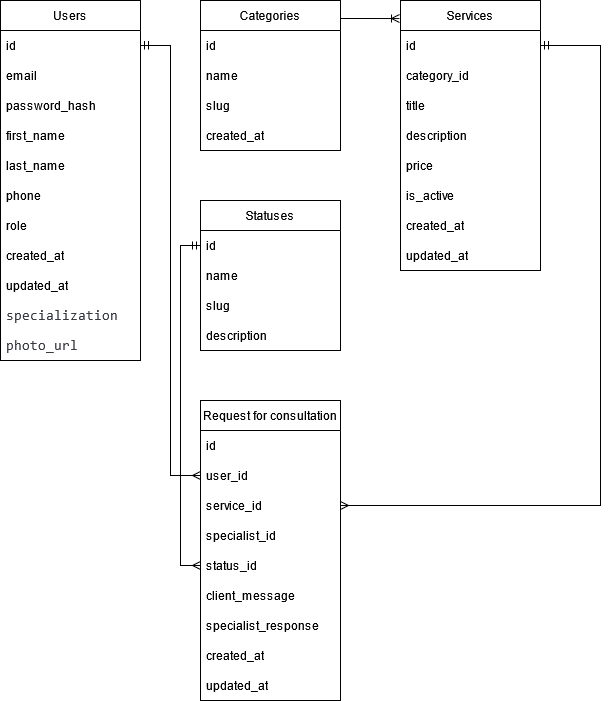

The diagram above was exported from draw.io. Its source (the exported page's mxGraphModel, read from the mxfile embedded in the PNG):
<mxGraphModel dx="1414" dy="787" grid="1" gridSize="10" guides="1" tooltips="1" connect="1" arrows="1" fold="1" page="1" pageScale="1" pageWidth="850" pageHeight="1100" math="0" shadow="0">
  <root>
    <mxCell id="0" />
    <mxCell id="1" parent="0" />
    <mxCell id="XavzUhiIAEndpNL_QniH-1" parent="1" style="swimlane;fontStyle=0;childLayout=stackLayout;horizontal=1;startSize=30;horizontalStack=0;resizeParent=1;resizeParentMax=0;resizeLast=0;collapsible=1;marginBottom=0;whiteSpace=wrap;html=1;" value="Users" vertex="1">
      <mxGeometry height="360" width="140" x="40" y="200" as="geometry" />
    </mxCell>
    <mxCell id="XavzUhiIAEndpNL_QniH-2" parent="XavzUhiIAEndpNL_QniH-1" style="text;strokeColor=none;fillColor=none;align=left;verticalAlign=middle;spacingLeft=4;spacingRight=4;overflow=hidden;points=[[0,0.5],[1,0.5]];portConstraint=eastwest;rotatable=0;whiteSpace=wrap;html=1;" value="id" vertex="1">
      <mxGeometry height="30" width="140" y="30" as="geometry" />
    </mxCell>
    <mxCell id="XavzUhiIAEndpNL_QniH-3" parent="XavzUhiIAEndpNL_QniH-1" style="text;strokeColor=none;fillColor=none;align=left;verticalAlign=middle;spacingLeft=4;spacingRight=4;overflow=hidden;points=[[0,0.5],[1,0.5]];portConstraint=eastwest;rotatable=0;whiteSpace=wrap;html=1;" value="email" vertex="1">
      <mxGeometry height="30" width="140" y="60" as="geometry" />
    </mxCell>
    <mxCell id="XavzUhiIAEndpNL_QniH-6" parent="XavzUhiIAEndpNL_QniH-1" style="text;strokeColor=none;fillColor=none;align=left;verticalAlign=middle;spacingLeft=4;spacingRight=4;overflow=hidden;points=[[0,0.5],[1,0.5]];portConstraint=eastwest;rotatable=0;whiteSpace=wrap;html=1;" value="password_hash" vertex="1">
      <mxGeometry height="30" width="140" y="90" as="geometry" />
    </mxCell>
    <mxCell id="XavzUhiIAEndpNL_QniH-7" parent="XavzUhiIAEndpNL_QniH-1" style="text;strokeColor=none;fillColor=none;align=left;verticalAlign=middle;spacingLeft=4;spacingRight=4;overflow=hidden;points=[[0,0.5],[1,0.5]];portConstraint=eastwest;rotatable=0;whiteSpace=wrap;html=1;" value="first_name" vertex="1">
      <mxGeometry height="30" width="140" y="120" as="geometry" />
    </mxCell>
    <mxCell id="XavzUhiIAEndpNL_QniH-9" parent="XavzUhiIAEndpNL_QniH-1" style="text;strokeColor=none;fillColor=none;align=left;verticalAlign=middle;spacingLeft=4;spacingRight=4;overflow=hidden;points=[[0,0.5],[1,0.5]];portConstraint=eastwest;rotatable=0;whiteSpace=wrap;html=1;" value="last_name" vertex="1">
      <mxGeometry height="30" width="140" y="150" as="geometry" />
    </mxCell>
    <mxCell id="XavzUhiIAEndpNL_QniH-8" parent="XavzUhiIAEndpNL_QniH-1" style="text;strokeColor=none;fillColor=none;align=left;verticalAlign=middle;spacingLeft=4;spacingRight=4;overflow=hidden;points=[[0,0.5],[1,0.5]];portConstraint=eastwest;rotatable=0;whiteSpace=wrap;html=1;" value="phone" vertex="1">
      <mxGeometry height="30" width="140" y="180" as="geometry" />
    </mxCell>
    <mxCell id="XavzUhiIAEndpNL_QniH-10" parent="XavzUhiIAEndpNL_QniH-1" style="text;strokeColor=none;fillColor=none;align=left;verticalAlign=middle;spacingLeft=4;spacingRight=4;overflow=hidden;points=[[0,0.5],[1,0.5]];portConstraint=eastwest;rotatable=0;whiteSpace=wrap;html=1;" value="role" vertex="1">
      <mxGeometry height="30" width="140" y="210" as="geometry" />
    </mxCell>
    <mxCell id="XavzUhiIAEndpNL_QniH-5" parent="XavzUhiIAEndpNL_QniH-1" style="text;strokeColor=none;fillColor=none;align=left;verticalAlign=middle;spacingLeft=4;spacingRight=4;overflow=hidden;points=[[0,0.5],[1,0.5]];portConstraint=eastwest;rotatable=0;whiteSpace=wrap;html=1;" value="created_at" vertex="1">
      <mxGeometry height="30" width="140" y="240" as="geometry" />
    </mxCell>
    <object label="updated_at" placeholders="1" id="XavzUhiIAEndpNL_QniH-4">
      <mxCell parent="XavzUhiIAEndpNL_QniH-1" style="text;strokeColor=none;fillColor=none;align=left;verticalAlign=middle;spacingLeft=4;spacingRight=4;overflow=hidden;points=[[0,0.5],[1,0.5]];portConstraint=eastwest;rotatable=0;whiteSpace=wrap;html=1;" vertex="1">
        <mxGeometry height="30" width="140" y="270" as="geometry" />
      </mxCell>
    </object>
    <object label="&lt;div style=&quot;color: #383a42;background-color: #ffffff;font-family: ui-monospace, SFMono-Regular, 'SF Mono', Menlo, Consolas, 'Liberation Mono', monospace, Consolas, 'Courier New', monospace;font-weight: normal;font-size: 14px;line-height: 19px;white-space: pre;&quot;&gt;&lt;div&gt;&lt;span style=&quot;color: #383a42;&quot;&gt;specialization&lt;/span&gt;&lt;/div&gt;&lt;/div&gt;" placeholders="1" id="eKFlvpj8waHyC1pu8qpF-1">
      <mxCell parent="XavzUhiIAEndpNL_QniH-1" style="text;strokeColor=none;fillColor=none;align=left;verticalAlign=middle;spacingLeft=4;spacingRight=4;overflow=hidden;points=[[0,0.5],[1,0.5]];portConstraint=eastwest;rotatable=0;whiteSpace=wrap;html=1;" vertex="1">
        <mxGeometry height="30" width="140" y="300" as="geometry" />
      </mxCell>
    </object>
    <object label="&lt;div style=&quot;color: #383a42;background-color: #ffffff;font-family: ui-monospace, SFMono-Regular, 'SF Mono', Menlo, Consolas, 'Liberation Mono', monospace, Consolas, 'Courier New', monospace;font-weight: normal;font-size: 14px;line-height: 19px;white-space: pre;&quot;&gt;&lt;div&gt;&lt;span style=&quot;color: #383a42;&quot;&gt;photo_url&lt;/span&gt;&lt;/div&gt;&lt;/div&gt;" placeholders="1" id="eKFlvpj8waHyC1pu8qpF-2">
      <mxCell parent="XavzUhiIAEndpNL_QniH-1" style="text;strokeColor=none;fillColor=none;align=left;verticalAlign=middle;spacingLeft=4;spacingRight=4;overflow=hidden;points=[[0,0.5],[1,0.5]];portConstraint=eastwest;rotatable=0;whiteSpace=wrap;html=1;" vertex="1">
        <mxGeometry height="30" width="140" y="330" as="geometry" />
      </mxCell>
    </object>
    <mxCell id="XavzUhiIAEndpNL_QniH-11" parent="1" style="swimlane;fontStyle=0;childLayout=stackLayout;horizontal=1;startSize=30;horizontalStack=0;resizeParent=1;resizeParentMax=0;resizeLast=0;collapsible=1;marginBottom=0;whiteSpace=wrap;html=1;" value="Categories" vertex="1">
      <mxGeometry height="150" width="140" x="240" y="200" as="geometry" />
    </mxCell>
    <mxCell id="XavzUhiIAEndpNL_QniH-12" parent="XavzUhiIAEndpNL_QniH-11" style="text;strokeColor=none;fillColor=none;align=left;verticalAlign=middle;spacingLeft=4;spacingRight=4;overflow=hidden;points=[[0,0.5],[1,0.5]];portConstraint=eastwest;rotatable=0;whiteSpace=wrap;html=1;" value="id" vertex="1">
      <mxGeometry height="30" width="140" y="30" as="geometry" />
    </mxCell>
    <mxCell id="XavzUhiIAEndpNL_QniH-13" parent="XavzUhiIAEndpNL_QniH-11" style="text;strokeColor=none;fillColor=none;align=left;verticalAlign=middle;spacingLeft=4;spacingRight=4;overflow=hidden;points=[[0,0.5],[1,0.5]];portConstraint=eastwest;rotatable=0;whiteSpace=wrap;html=1;" value="name" vertex="1">
      <mxGeometry height="30" width="140" y="60" as="geometry" />
    </mxCell>
    <mxCell id="XavzUhiIAEndpNL_QniH-14" parent="XavzUhiIAEndpNL_QniH-11" style="text;strokeColor=none;fillColor=none;align=left;verticalAlign=middle;spacingLeft=4;spacingRight=4;overflow=hidden;points=[[0,0.5],[1,0.5]];portConstraint=eastwest;rotatable=0;whiteSpace=wrap;html=1;" value="slug" vertex="1">
      <mxGeometry height="30" width="140" y="90" as="geometry" />
    </mxCell>
    <mxCell id="XavzUhiIAEndpNL_QniH-19" parent="XavzUhiIAEndpNL_QniH-11" style="text;strokeColor=none;fillColor=none;align=left;verticalAlign=middle;spacingLeft=4;spacingRight=4;overflow=hidden;points=[[0,0.5],[1,0.5]];portConstraint=eastwest;rotatable=0;whiteSpace=wrap;html=1;" value="created_at" vertex="1">
      <mxGeometry height="30" width="140" y="120" as="geometry" />
    </mxCell>
    <mxCell id="XavzUhiIAEndpNL_QniH-22" parent="1" style="swimlane;fontStyle=0;childLayout=stackLayout;horizontal=1;startSize=30;horizontalStack=0;resizeParent=1;resizeParentMax=0;resizeLast=0;collapsible=1;marginBottom=0;whiteSpace=wrap;html=1;" value="Services" vertex="1">
      <mxGeometry height="270" width="140" x="440" y="200" as="geometry" />
    </mxCell>
    <mxCell id="XavzUhiIAEndpNL_QniH-23" parent="XavzUhiIAEndpNL_QniH-22" style="text;strokeColor=none;fillColor=none;align=left;verticalAlign=middle;spacingLeft=4;spacingRight=4;overflow=hidden;points=[[0,0.5],[1,0.5]];portConstraint=eastwest;rotatable=0;whiteSpace=wrap;html=1;" value="id" vertex="1">
      <mxGeometry height="30" width="140" y="30" as="geometry" />
    </mxCell>
    <mxCell id="XavzUhiIAEndpNL_QniH-24" parent="XavzUhiIAEndpNL_QniH-22" style="text;strokeColor=none;fillColor=none;align=left;verticalAlign=middle;spacingLeft=4;spacingRight=4;overflow=hidden;points=[[0,0.5],[1,0.5]];portConstraint=eastwest;rotatable=0;whiteSpace=wrap;html=1;" value="category_id" vertex="1">
      <mxGeometry height="30" width="140" y="60" as="geometry" />
    </mxCell>
    <mxCell id="XavzUhiIAEndpNL_QniH-25" parent="XavzUhiIAEndpNL_QniH-22" style="text;strokeColor=none;fillColor=none;align=left;verticalAlign=middle;spacingLeft=4;spacingRight=4;overflow=hidden;points=[[0,0.5],[1,0.5]];portConstraint=eastwest;rotatable=0;whiteSpace=wrap;html=1;" value="title" vertex="1">
      <mxGeometry height="30" width="140" y="90" as="geometry" />
    </mxCell>
    <mxCell id="XavzUhiIAEndpNL_QniH-26" parent="XavzUhiIAEndpNL_QniH-22" style="text;strokeColor=none;fillColor=none;align=left;verticalAlign=middle;spacingLeft=4;spacingRight=4;overflow=hidden;points=[[0,0.5],[1,0.5]];portConstraint=eastwest;rotatable=0;whiteSpace=wrap;html=1;" value="description" vertex="1">
      <mxGeometry height="30" width="140" y="120" as="geometry" />
    </mxCell>
    <mxCell id="XavzUhiIAEndpNL_QniH-27" parent="XavzUhiIAEndpNL_QniH-22" style="text;strokeColor=none;fillColor=none;align=left;verticalAlign=middle;spacingLeft=4;spacingRight=4;overflow=hidden;points=[[0,0.5],[1,0.5]];portConstraint=eastwest;rotatable=0;whiteSpace=wrap;html=1;" value="price" vertex="1">
      <mxGeometry height="30" width="140" y="150" as="geometry" />
    </mxCell>
    <mxCell id="XavzUhiIAEndpNL_QniH-28" parent="XavzUhiIAEndpNL_QniH-22" style="text;strokeColor=none;fillColor=none;align=left;verticalAlign=middle;spacingLeft=4;spacingRight=4;overflow=hidden;points=[[0,0.5],[1,0.5]];portConstraint=eastwest;rotatable=0;whiteSpace=wrap;html=1;" value="is_active" vertex="1">
      <mxGeometry height="30" width="140" y="180" as="geometry" />
    </mxCell>
    <mxCell id="XavzUhiIAEndpNL_QniH-30" parent="XavzUhiIAEndpNL_QniH-22" style="text;strokeColor=none;fillColor=none;align=left;verticalAlign=middle;spacingLeft=4;spacingRight=4;overflow=hidden;points=[[0,0.5],[1,0.5]];portConstraint=eastwest;rotatable=0;whiteSpace=wrap;html=1;" value="created_at" vertex="1">
      <mxGeometry height="30" width="140" y="210" as="geometry" />
    </mxCell>
    <object label="updated_at" placeholders="1" id="XavzUhiIAEndpNL_QniH-31">
      <mxCell parent="XavzUhiIAEndpNL_QniH-22" style="text;strokeColor=none;fillColor=none;align=left;verticalAlign=middle;spacingLeft=4;spacingRight=4;overflow=hidden;points=[[0,0.5],[1,0.5]];portConstraint=eastwest;rotatable=0;whiteSpace=wrap;html=1;" vertex="1">
        <mxGeometry height="30" width="140" y="240" as="geometry" />
      </mxCell>
    </object>
    <mxCell id="XavzUhiIAEndpNL_QniH-32" parent="1" style="swimlane;fontStyle=0;childLayout=stackLayout;horizontal=1;startSize=30;horizontalStack=0;resizeParent=1;resizeParentMax=0;resizeLast=0;collapsible=1;marginBottom=0;whiteSpace=wrap;html=1;" value="Statuses" vertex="1">
      <mxGeometry height="150" width="140" x="240" y="400" as="geometry" />
    </mxCell>
    <mxCell id="XavzUhiIAEndpNL_QniH-33" parent="XavzUhiIAEndpNL_QniH-32" style="text;strokeColor=none;fillColor=none;align=left;verticalAlign=middle;spacingLeft=4;spacingRight=4;overflow=hidden;points=[[0,0.5],[1,0.5]];portConstraint=eastwest;rotatable=0;whiteSpace=wrap;html=1;" value="id" vertex="1">
      <mxGeometry height="30" width="140" y="30" as="geometry" />
    </mxCell>
    <mxCell id="XavzUhiIAEndpNL_QniH-34" parent="XavzUhiIAEndpNL_QniH-32" style="text;strokeColor=none;fillColor=none;align=left;verticalAlign=middle;spacingLeft=4;spacingRight=4;overflow=hidden;points=[[0,0.5],[1,0.5]];portConstraint=eastwest;rotatable=0;whiteSpace=wrap;html=1;" value="name" vertex="1">
      <mxGeometry height="30" width="140" y="60" as="geometry" />
    </mxCell>
    <mxCell id="XavzUhiIAEndpNL_QniH-35" parent="XavzUhiIAEndpNL_QniH-32" style="text;strokeColor=none;fillColor=none;align=left;verticalAlign=middle;spacingLeft=4;spacingRight=4;overflow=hidden;points=[[0,0.5],[1,0.5]];portConstraint=eastwest;rotatable=0;whiteSpace=wrap;html=1;" value="slug" vertex="1">
      <mxGeometry height="30" width="140" y="90" as="geometry" />
    </mxCell>
    <mxCell id="XavzUhiIAEndpNL_QniH-36" parent="XavzUhiIAEndpNL_QniH-32" style="text;strokeColor=none;fillColor=none;align=left;verticalAlign=middle;spacingLeft=4;spacingRight=4;overflow=hidden;points=[[0,0.5],[1,0.5]];portConstraint=eastwest;rotatable=0;whiteSpace=wrap;html=1;" value="description" vertex="1">
      <mxGeometry height="30" width="140" y="120" as="geometry" />
    </mxCell>
    <mxCell id="XavzUhiIAEndpNL_QniH-37" parent="1" style="swimlane;fontStyle=0;childLayout=stackLayout;horizontal=1;startSize=30;horizontalStack=0;resizeParent=1;resizeParentMax=0;resizeLast=0;collapsible=1;marginBottom=0;whiteSpace=wrap;html=1;" value="Request for consultation" vertex="1">
      <mxGeometry height="300" width="140" x="240" y="600" as="geometry" />
    </mxCell>
    <mxCell id="XavzUhiIAEndpNL_QniH-38" parent="XavzUhiIAEndpNL_QniH-37" style="text;strokeColor=none;fillColor=none;align=left;verticalAlign=middle;spacingLeft=4;spacingRight=4;overflow=hidden;points=[[0,0.5],[1,0.5]];portConstraint=eastwest;rotatable=0;whiteSpace=wrap;html=1;" value="id" vertex="1">
      <mxGeometry height="30" width="140" y="30" as="geometry" />
    </mxCell>
    <mxCell id="XavzUhiIAEndpNL_QniH-39" parent="XavzUhiIAEndpNL_QniH-37" style="text;strokeColor=none;fillColor=none;align=left;verticalAlign=middle;spacingLeft=4;spacingRight=4;overflow=hidden;points=[[0,0.5],[1,0.5]];portConstraint=eastwest;rotatable=0;whiteSpace=wrap;html=1;" value="user_id" vertex="1">
      <mxGeometry height="30" width="140" y="60" as="geometry" />
    </mxCell>
    <mxCell id="XavzUhiIAEndpNL_QniH-40" parent="XavzUhiIAEndpNL_QniH-37" style="text;strokeColor=none;fillColor=none;align=left;verticalAlign=middle;spacingLeft=4;spacingRight=4;overflow=hidden;points=[[0,0.5],[1,0.5]];portConstraint=eastwest;rotatable=0;whiteSpace=wrap;html=1;" value="service_id" vertex="1">
      <mxGeometry height="30" width="140" y="90" as="geometry" />
    </mxCell>
    <mxCell id="XavzUhiIAEndpNL_QniH-41" parent="XavzUhiIAEndpNL_QniH-37" style="text;strokeColor=none;fillColor=none;align=left;verticalAlign=middle;spacingLeft=4;spacingRight=4;overflow=hidden;points=[[0,0.5],[1,0.5]];portConstraint=eastwest;rotatable=0;whiteSpace=wrap;html=1;" value="specialist_id" vertex="1">
      <mxGeometry height="30" width="140" y="120" as="geometry" />
    </mxCell>
    <mxCell id="XavzUhiIAEndpNL_QniH-42" parent="XavzUhiIAEndpNL_QniH-37" style="text;strokeColor=none;fillColor=none;align=left;verticalAlign=middle;spacingLeft=4;spacingRight=4;overflow=hidden;points=[[0,0.5],[1,0.5]];portConstraint=eastwest;rotatable=0;whiteSpace=wrap;html=1;" value="status_id" vertex="1">
      <mxGeometry height="30" width="140" y="150" as="geometry" />
    </mxCell>
    <mxCell id="XavzUhiIAEndpNL_QniH-43" parent="XavzUhiIAEndpNL_QniH-37" style="text;strokeColor=none;fillColor=none;align=left;verticalAlign=middle;spacingLeft=4;spacingRight=4;overflow=hidden;points=[[0,0.5],[1,0.5]];portConstraint=eastwest;rotatable=0;whiteSpace=wrap;html=1;" value="client_message" vertex="1">
      <mxGeometry height="30" width="140" y="180" as="geometry" />
    </mxCell>
    <mxCell id="XavzUhiIAEndpNL_QniH-44" parent="XavzUhiIAEndpNL_QniH-37" style="text;strokeColor=none;fillColor=none;align=left;verticalAlign=middle;spacingLeft=4;spacingRight=4;overflow=hidden;points=[[0,0.5],[1,0.5]];portConstraint=eastwest;rotatable=0;whiteSpace=wrap;html=1;" value="specialist_response" vertex="1">
      <mxGeometry height="30" width="140" y="210" as="geometry" />
    </mxCell>
    <mxCell id="XavzUhiIAEndpNL_QniH-45" parent="XavzUhiIAEndpNL_QniH-37" style="text;strokeColor=none;fillColor=none;align=left;verticalAlign=middle;spacingLeft=4;spacingRight=4;overflow=hidden;points=[[0,0.5],[1,0.5]];portConstraint=eastwest;rotatable=0;whiteSpace=wrap;html=1;" value="created_at" vertex="1">
      <mxGeometry height="30" width="140" y="240" as="geometry" />
    </mxCell>
    <object label="updated_at" placeholders="1" id="XavzUhiIAEndpNL_QniH-46">
      <mxCell parent="XavzUhiIAEndpNL_QniH-37" style="text;strokeColor=none;fillColor=none;align=left;verticalAlign=middle;spacingLeft=4;spacingRight=4;overflow=hidden;points=[[0,0.5],[1,0.5]];portConstraint=eastwest;rotatable=0;whiteSpace=wrap;html=1;" vertex="1">
        <mxGeometry height="30" width="140" y="270" as="geometry" />
      </mxCell>
    </object>
    <mxCell id="XavzUhiIAEndpNL_QniH-49" edge="1" parent="1" source="XavzUhiIAEndpNL_QniH-2" style="edgeStyle=entityRelationEdgeStyle;fontSize=12;html=1;endArrow=ERmany;startArrow=ERmandOne;rounded=0;exitX=1;exitY=0.5;exitDx=0;exitDy=0;entryX=0;entryY=0.5;entryDx=0;entryDy=0;endFill=0;" target="XavzUhiIAEndpNL_QniH-39" value="">
      <mxGeometry height="100" relative="1" width="100" as="geometry">
        <mxPoint x="200" y="610" as="sourcePoint" />
        <mxPoint x="260" y="610" as="targetPoint" />
      </mxGeometry>
    </mxCell>
    <mxCell id="XavzUhiIAEndpNL_QniH-51" edge="1" parent="1" source="XavzUhiIAEndpNL_QniH-33" style="fontSize=12;html=1;endArrow=ERmany;startArrow=ERmandOne;rounded=0;exitX=0;exitY=0.5;exitDx=0;exitDy=0;entryX=0;entryY=0.5;entryDx=0;entryDy=0;endFill=0;" target="XavzUhiIAEndpNL_QniH-42" value="">
      <mxGeometry height="100" relative="1" width="100" as="geometry">
        <Array as="points">
          <mxPoint x="220" y="445" />
          <mxPoint x="220" y="600" />
          <mxPoint x="220" y="765" />
        </Array>
        <mxPoint x="500" y="790" as="sourcePoint" />
        <mxPoint x="560" y="790" as="targetPoint" />
      </mxGeometry>
    </mxCell>
    <mxCell id="XavzUhiIAEndpNL_QniH-52" edge="1" parent="1" source="XavzUhiIAEndpNL_QniH-11" style="edgeStyle=entityRelationEdgeStyle;fontSize=12;html=1;endArrow=ERoneToMany;rounded=0;exitX=1;exitY=0.12;exitDx=0;exitDy=0;exitPerimeter=0;entryX=-0.007;entryY=0.067;entryDx=0;entryDy=0;entryPerimeter=0;" target="XavzUhiIAEndpNL_QniH-22" value="">
      <mxGeometry height="100" relative="1" width="100" as="geometry">
        <mxPoint x="600" y="190" as="sourcePoint" />
        <mxPoint x="700" y="90" as="targetPoint" />
      </mxGeometry>
    </mxCell>
    <mxCell id="XavzUhiIAEndpNL_QniH-50" edge="1" parent="1" source="XavzUhiIAEndpNL_QniH-40" style="fontSize=12;html=1;endArrow=ERmandOne;startArrow=ERmany;rounded=0;exitX=1;exitY=0.5;exitDx=0;exitDy=0;entryX=1;entryY=0.5;entryDx=0;entryDy=0;startFill=0;" target="XavzUhiIAEndpNL_QniH-23" value="">
      <mxGeometry height="100" relative="1" width="100" as="geometry">
        <Array as="points">
          <mxPoint x="640" y="705" />
          <mxPoint x="640" y="245" />
        </Array>
        <mxPoint x="670" y="740" as="sourcePoint" />
        <mxPoint x="610" y="740" as="targetPoint" />
      </mxGeometry>
    </mxCell>
  </root>
</mxGraphModel>